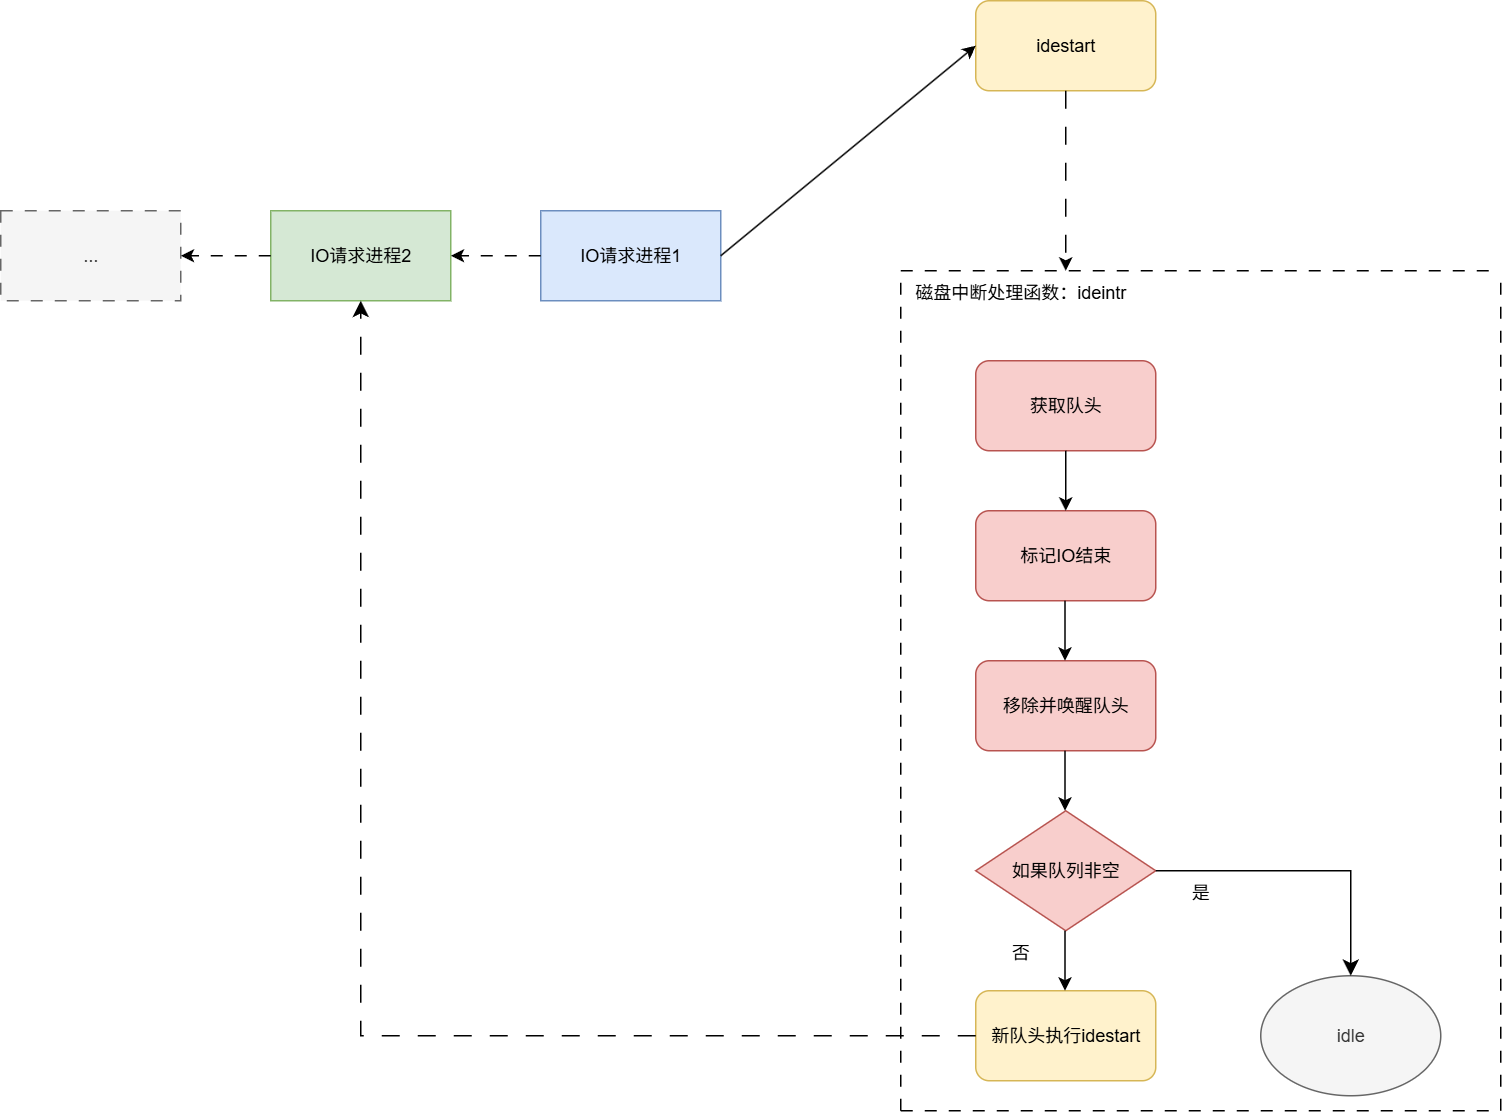

The diagram above was exported from draw.io. Its source (the exported page's mxGraphModel, read from the mxfile embedded in the PNG):
<mxGraphModel dx="1831" dy="644" grid="1" gridSize="10" guides="1" tooltips="1" connect="1" arrows="1" fold="1" page="1" pageScale="1" pageWidth="827" pageHeight="1169" math="0" shadow="0">
  <root>
    <mxCell id="0" />
    <mxCell id="1" parent="0" />
    <mxCell id="7hzGPurocLUaTg3YGWIh-1" value="IO请求进程1" style="rounded=0;whiteSpace=wrap;html=1;fillColor=#dae8fc;strokeColor=#6c8ebf;" vertex="1" parent="1">
      <mxGeometry x="160" y="200" width="120" height="60" as="geometry" />
    </mxCell>
    <mxCell id="7hzGPurocLUaTg3YGWIh-2" value="IO请求进程2" style="rounded=0;whiteSpace=wrap;html=1;fillColor=#d5e8d4;strokeColor=#82b366;" vertex="1" parent="1">
      <mxGeometry x="-20" y="200" width="120" height="60" as="geometry" />
    </mxCell>
    <mxCell id="7hzGPurocLUaTg3YGWIh-3" value="..." style="rounded=0;whiteSpace=wrap;html=1;dashed=1;dashPattern=8 8;fillColor=#f5f5f5;fontColor=#333333;strokeColor=#666666;" vertex="1" parent="1">
      <mxGeometry x="-200" y="200" width="120" height="60" as="geometry" />
    </mxCell>
    <mxCell id="7hzGPurocLUaTg3YGWIh-4" value="" style="endArrow=classic;html=1;rounded=0;exitX=0;exitY=0.5;exitDx=0;exitDy=0;entryX=1;entryY=0.5;entryDx=0;entryDy=0;dashed=1;dashPattern=8 8;" edge="1" parent="1" source="7hzGPurocLUaTg3YGWIh-1" target="7hzGPurocLUaTg3YGWIh-2">
      <mxGeometry width="50" height="50" relative="1" as="geometry">
        <mxPoint x="240" y="350" as="sourcePoint" />
        <mxPoint x="100" y="310" as="targetPoint" />
      </mxGeometry>
    </mxCell>
    <mxCell id="7hzGPurocLUaTg3YGWIh-5" value="" style="endArrow=classic;html=1;rounded=0;exitX=0;exitY=0.5;exitDx=0;exitDy=0;entryX=1;entryY=0.5;entryDx=0;entryDy=0;dashed=1;dashPattern=8 8;" edge="1" parent="1" source="7hzGPurocLUaTg3YGWIh-2" target="7hzGPurocLUaTg3YGWIh-3">
      <mxGeometry width="50" height="50" relative="1" as="geometry">
        <mxPoint x="230" y="300" as="sourcePoint" />
        <mxPoint x="170" y="300" as="targetPoint" />
      </mxGeometry>
    </mxCell>
    <mxCell id="7hzGPurocLUaTg3YGWIh-7" value="idestart" style="rounded=1;whiteSpace=wrap;html=1;fillColor=#fff2cc;strokeColor=#d6b656;" vertex="1" parent="1">
      <mxGeometry x="450" y="60" width="120" height="60" as="geometry" />
    </mxCell>
    <mxCell id="7hzGPurocLUaTg3YGWIh-8" value="" style="endArrow=classic;html=1;rounded=0;exitX=1;exitY=0.5;exitDx=0;exitDy=0;entryX=0;entryY=0.5;entryDx=0;entryDy=0;" edge="1" parent="1" source="7hzGPurocLUaTg3YGWIh-1" target="7hzGPurocLUaTg3YGWIh-7">
      <mxGeometry width="50" height="50" relative="1" as="geometry">
        <mxPoint x="330" y="250" as="sourcePoint" />
        <mxPoint x="380" y="200" as="targetPoint" />
      </mxGeometry>
    </mxCell>
    <mxCell id="7hzGPurocLUaTg3YGWIh-10" value="获取队头" style="rounded=1;whiteSpace=wrap;html=1;fillColor=#f8cecc;strokeColor=#b85450;" vertex="1" parent="1">
      <mxGeometry x="450" y="300" width="120" height="60" as="geometry" />
    </mxCell>
    <mxCell id="7hzGPurocLUaTg3YGWIh-11" value="标记IO结束" style="rounded=1;whiteSpace=wrap;html=1;fillColor=#f8cecc;strokeColor=#b85450;" vertex="1" parent="1">
      <mxGeometry x="450" y="400" width="120" height="60" as="geometry" />
    </mxCell>
    <mxCell id="7hzGPurocLUaTg3YGWIh-12" value="移除并唤醒队头" style="rounded=1;whiteSpace=wrap;html=1;fillColor=#f8cecc;strokeColor=#b85450;" vertex="1" parent="1">
      <mxGeometry x="450" y="500" width="120" height="60" as="geometry" />
    </mxCell>
    <mxCell id="7hzGPurocLUaTg3YGWIh-13" value="如果队列非空" style="rhombus;whiteSpace=wrap;html=1;fillColor=#f8cecc;strokeColor=#b85450;" vertex="1" parent="1">
      <mxGeometry x="450" y="600" width="120" height="80" as="geometry" />
    </mxCell>
    <mxCell id="7hzGPurocLUaTg3YGWIh-14" value="idle" style="ellipse;whiteSpace=wrap;html=1;fillColor=#f5f5f5;fontColor=#333333;strokeColor=#666666;" vertex="1" parent="1">
      <mxGeometry x="640" y="710" width="120" height="80" as="geometry" />
    </mxCell>
    <mxCell id="7hzGPurocLUaTg3YGWIh-15" value="新队头执行idestart" style="rounded=1;whiteSpace=wrap;html=1;fillColor=#fff2cc;strokeColor=#d6b656;" vertex="1" parent="1">
      <mxGeometry x="450" y="720" width="120" height="60" as="geometry" />
    </mxCell>
    <mxCell id="7hzGPurocLUaTg3YGWIh-16" value="" style="endArrow=classic;html=1;rounded=0;exitX=0.5;exitY=1;exitDx=0;exitDy=0;entryX=0.5;entryY=0;entryDx=0;entryDy=0;" edge="1" parent="1" source="7hzGPurocLUaTg3YGWIh-10" target="7hzGPurocLUaTg3YGWIh-11">
      <mxGeometry width="50" height="50" relative="1" as="geometry">
        <mxPoint x="390" y="540" as="sourcePoint" />
        <mxPoint x="440" y="490" as="targetPoint" />
      </mxGeometry>
    </mxCell>
    <mxCell id="7hzGPurocLUaTg3YGWIh-17" value="" style="endArrow=classic;html=1;rounded=0;exitX=0.5;exitY=1;exitDx=0;exitDy=0;entryX=0.5;entryY=0;entryDx=0;entryDy=0;" edge="1" parent="1">
      <mxGeometry width="50" height="50" relative="1" as="geometry">
        <mxPoint x="509.5" y="460" as="sourcePoint" />
        <mxPoint x="509.5" y="500" as="targetPoint" />
      </mxGeometry>
    </mxCell>
    <mxCell id="7hzGPurocLUaTg3YGWIh-18" value="" style="endArrow=classic;html=1;rounded=0;exitX=0.5;exitY=1;exitDx=0;exitDy=0;entryX=0.5;entryY=0;entryDx=0;entryDy=0;" edge="1" parent="1">
      <mxGeometry width="50" height="50" relative="1" as="geometry">
        <mxPoint x="509.5" y="560" as="sourcePoint" />
        <mxPoint x="509.5" y="600" as="targetPoint" />
      </mxGeometry>
    </mxCell>
    <mxCell id="7hzGPurocLUaTg3YGWIh-19" value="" style="endArrow=classic;html=1;rounded=0;exitX=0.5;exitY=1;exitDx=0;exitDy=0;entryX=0.5;entryY=0;entryDx=0;entryDy=0;" edge="1" parent="1">
      <mxGeometry width="50" height="50" relative="1" as="geometry">
        <mxPoint x="509.5" y="680" as="sourcePoint" />
        <mxPoint x="509.5" y="720" as="targetPoint" />
      </mxGeometry>
    </mxCell>
    <mxCell id="7hzGPurocLUaTg3YGWIh-20" value="" style="endArrow=none;html=1;rounded=0;dashed=1;dashPattern=8 8;" edge="1" parent="1">
      <mxGeometry width="50" height="50" relative="1" as="geometry">
        <mxPoint x="400" y="800" as="sourcePoint" />
        <mxPoint x="400" y="240" as="targetPoint" />
      </mxGeometry>
    </mxCell>
    <mxCell id="7hzGPurocLUaTg3YGWIh-21" value="" style="endArrow=none;html=1;rounded=0;dashed=1;dashPattern=8 8;" edge="1" parent="1">
      <mxGeometry width="50" height="50" relative="1" as="geometry">
        <mxPoint x="800" y="800" as="sourcePoint" />
        <mxPoint x="800" y="240" as="targetPoint" />
      </mxGeometry>
    </mxCell>
    <mxCell id="7hzGPurocLUaTg3YGWIh-22" value="" style="endArrow=none;html=1;rounded=0;dashed=1;dashPattern=8 8;" edge="1" parent="1">
      <mxGeometry width="50" height="50" relative="1" as="geometry">
        <mxPoint x="400" y="240" as="sourcePoint" />
        <mxPoint x="800" y="240" as="targetPoint" />
      </mxGeometry>
    </mxCell>
    <mxCell id="7hzGPurocLUaTg3YGWIh-23" value="" style="endArrow=none;html=1;rounded=0;dashed=1;dashPattern=8 8;" edge="1" parent="1">
      <mxGeometry width="50" height="50" relative="1" as="geometry">
        <mxPoint x="400" y="800" as="sourcePoint" />
        <mxPoint x="800" y="800" as="targetPoint" />
      </mxGeometry>
    </mxCell>
    <mxCell id="7hzGPurocLUaTg3YGWIh-24" value="" style="endArrow=classic;html=1;rounded=0;exitX=0.5;exitY=1;exitDx=0;exitDy=0;dashed=1;dashPattern=12 12;" edge="1" parent="1" source="7hzGPurocLUaTg3YGWIh-7">
      <mxGeometry width="50" height="50" relative="1" as="geometry">
        <mxPoint x="650" y="280" as="sourcePoint" />
        <mxPoint x="510" y="240" as="targetPoint" />
      </mxGeometry>
    </mxCell>
    <mxCell id="7hzGPurocLUaTg3YGWIh-25" value="磁盘中断处理函数：ideintr" style="text;html=1;align=center;verticalAlign=middle;whiteSpace=wrap;rounded=0;" vertex="1" parent="1">
      <mxGeometry x="400" y="240" width="160" height="30" as="geometry" />
    </mxCell>
    <mxCell id="7hzGPurocLUaTg3YGWIh-26" value="" style="edgeStyle=segmentEdgeStyle;endArrow=classic;html=1;curved=0;rounded=0;endSize=8;startSize=8;exitX=1;exitY=0.5;exitDx=0;exitDy=0;entryX=0.5;entryY=0;entryDx=0;entryDy=0;" edge="1" parent="1" source="7hzGPurocLUaTg3YGWIh-13" target="7hzGPurocLUaTg3YGWIh-14">
      <mxGeometry width="50" height="50" relative="1" as="geometry">
        <mxPoint x="650" y="520" as="sourcePoint" />
        <mxPoint x="700" y="470" as="targetPoint" />
      </mxGeometry>
    </mxCell>
    <mxCell id="7hzGPurocLUaTg3YGWIh-27" value="否" style="text;html=1;align=center;verticalAlign=middle;whiteSpace=wrap;rounded=0;" vertex="1" parent="1">
      <mxGeometry x="450" y="680" width="60" height="30" as="geometry" />
    </mxCell>
    <mxCell id="7hzGPurocLUaTg3YGWIh-29" value="是" style="text;html=1;align=center;verticalAlign=middle;whiteSpace=wrap;rounded=0;" vertex="1" parent="1">
      <mxGeometry x="570" y="640" width="60" height="30" as="geometry" />
    </mxCell>
    <mxCell id="7hzGPurocLUaTg3YGWIh-31" value="" style="edgeStyle=segmentEdgeStyle;endArrow=classic;html=1;curved=0;rounded=0;endSize=8;startSize=8;exitX=0;exitY=0.5;exitDx=0;exitDy=0;entryX=0.5;entryY=1;entryDx=0;entryDy=0;dashed=1;dashPattern=12 12;" edge="1" parent="1" source="7hzGPurocLUaTg3YGWIh-15" target="7hzGPurocLUaTg3YGWIh-2">
      <mxGeometry width="50" height="50" relative="1" as="geometry">
        <mxPoint x="140" y="634" as="sourcePoint" />
        <mxPoint x="190" y="584" as="targetPoint" />
      </mxGeometry>
    </mxCell>
  </root>
</mxGraphModel>